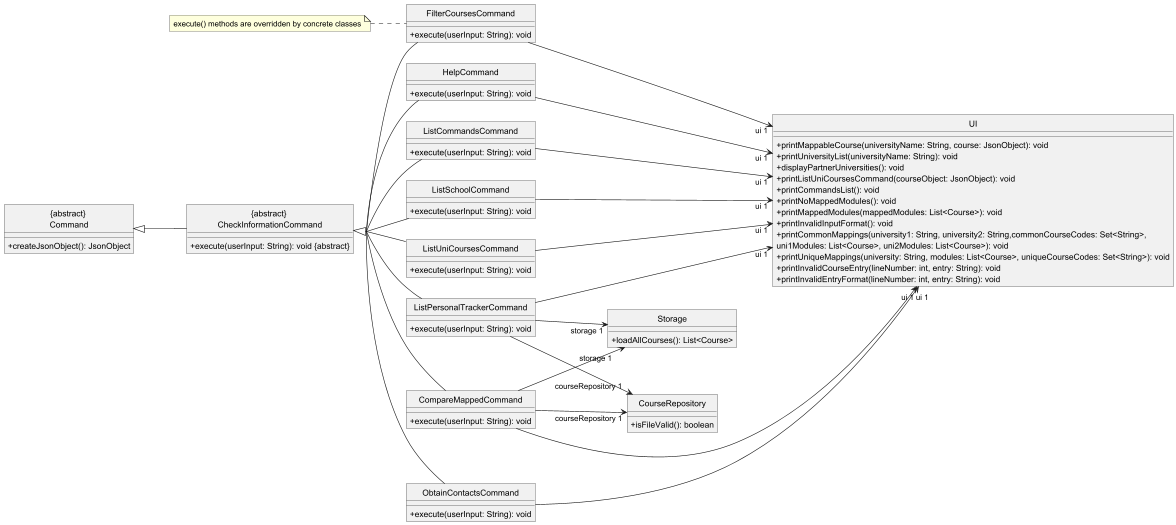

The diagram above was rendered by PlantUML. Its source (embedded in the PNG):
@startuml
hide circle
!define ABSTRACT &#123;abstract&#125;
skinparam {
    groupInheritance 2
    classAttributeIconSize 0
    style strictuml
    roundCorner 0
}
left to right direction

class Command as "{abstract} \nCommand"{
    +createJsonObject(): JsonObject
}

class CheckInformationCommand as "{abstract} \nCheckInformationCommand" extends Command {
    +execute(userInput: String): void ABSTRACT
}


class FilterCoursesCommand extends CheckInformationCommand {
    +execute(userInput: String): void
}

class HelpCommand extends CheckInformationCommand {
    +execute(userInput: String): void
}

class ListCommandsCommand extends CheckInformationCommand {
    +execute(userInput: String): void
}

class ListSchoolCommand extends CheckInformationCommand {
    +execute(userInput: String): void
}

class ListUniCoursesCommand extends CheckInformationCommand {
    +execute(userInput: String): void
}

class ObtainContactsCommand extends CheckInformationCommand {
    +execute(userInput: String): void
}

class ListPersonalTrackerCommand extends CheckInformationCommand {
    +execute(userInput: String): void
}

class CompareMappedCommand extends CheckInformationCommand {
    +execute(userInput: String): void
}

class Storage {
    +loadAllCourses(): List<Course>
}

class CourseRepository {
    +isFileValid(): boolean
}

class UI {
    +printMappableCourse(universityName: String, course: JsonObject): void
    +printUniversityList(universityName: String): void
    +displayPartnerUniversities(): void
    +printListUniCoursesCommand(courseObject: JsonObject): void
    +printCommandsList(): void
    +printNoMappedModules(): void
    +printMappedModules(mappedModules: List<Course>): void
    +printInvalidInputFormat(): void
    +printCommonMappings(university1: String, university2: String,commonCourseCodes: Set<String>,
            uni1Modules: List<Course>, uni2Modules: List<Course>): void
    +printUniqueMappings(university: String, modules: List<Course>, uniqueCourseCodes: Set<String>): void
    +printInvalidCourseEntry(lineNumber: int, entry: String): void
    +printInvalidEntryFormat(lineNumber: int, entry: String): void
}

ListPersonalTrackerCommand ---> "storage 1" Storage
CompareMappedCommand ---> "storage 1" Storage

ListPersonalTrackerCommand ---> "courseRepository 1" CourseRepository
CompareMappedCommand ---> "courseRepository 1" CourseRepository

ListPersonalTrackerCommand ----> "ui 1" UI
FilterCoursesCommand ----> "ui 1" UI
ListSchoolCommand ----> "ui 1" UI
ListCommandsCommand ----> "ui 1" UI
HelpCommand ----> "ui 1" UI
ListUniCoursesCommand ----> "ui 1" UI
ObtainContactsCommand ----> "ui 1" UI
CompareMappedCommand ----> "ui 1" UI

note "execute() methods are overridden by concrete classes" as N1
N1..FilterCoursesCommand

@enduml